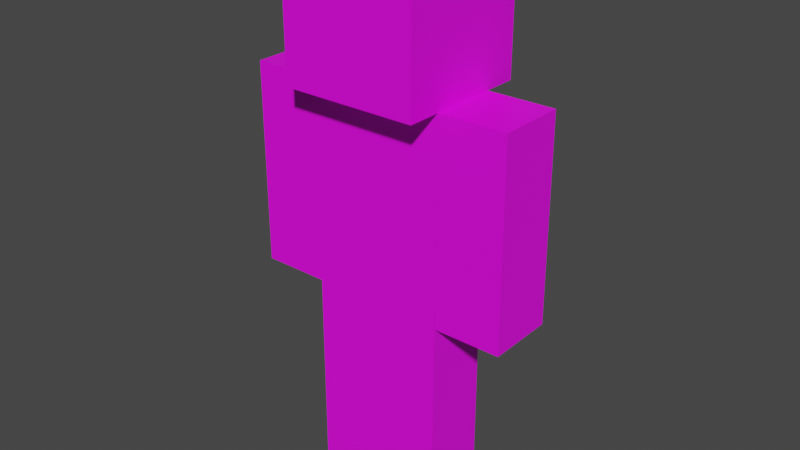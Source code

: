 # Source: player.blend  (saved by Blender 3.5.10; exported with 4.5.12 LTS)
import bpy
from mathutils import Matrix  # noqa: F401  (used for matrix-valued properties, if any)

bpy.ops.wm.read_factory_settings(use_empty=True)
scene = bpy.context.scene
scene.name = 'Scene'

# ---- collections
col_collection = bpy.data.collections.new('Collection'); scene.collection.children.link(col_collection)

# ---- images (referenced by path relative to the original .blend; pixels are not part of the script)
import os
ASSET_DIR = os.environ.get("B2B_ASSET_DIR", "")  # directory of the original .blend (textures are referenced by path, not embedded)
HERE = os.path.dirname(os.path.abspath(__file__))  # packed textures are extracted next to this script under _unpacked/

def load_image(name, relpath, width, height, colorspace="sRGB"):
    """Load a texture the original file referenced (path relative to the .blend, or extracted next to this script)."""
    p = next((c for c in (os.path.join(HERE, relpath), os.path.join(ASSET_DIR, relpath)) if relpath and os.path.exists(c)), "")
    if p:
        img = bpy.data.images.load(p, check_existing=True)
        img.name = name
    else:  # same state as the original file: an image datablock whose file is absent (Cycles renders it pink)
        img = bpy.data.images.new(name, width, height)
        img.source = "FILE"
        img.filepath = "//" + (relpath or name)
    img.colorspace_settings.name = colorspace
    return img
img_2023_02_24_classic_steve_21365069_png = load_image('2023_02_24_classic-steve-21365069.png', '2023_02_24_classic-steve-21365069.png', 1024, 1024, 'sRGB')

# ---- materials (node trees are filled in below, after node groups)
mat_skin = bpy.data.materials.new('skin')
mat_skin.use_backface_culling = True
mat_skin.use_transparent_shadow = False

# ---- material node trees
mat_skin.use_nodes = True; mat_skin.node_tree.nodes.clear()
_N = mat_skin.node_tree.nodes; _L = mat_skin.node_tree.links
n0 = _N.new('ShaderNodeBsdfPrincipled'); n0.name = 'Principled BSDF'; n0.location = (10, 300)
n0.distribution = 'GGX'
n0.subsurface_method = 'RANDOM_WALK_SKIN'
n0.inputs[3].default_value = 1.45
n0.inputs[27].default_value = (0.0, 0.0, 0.0, 1.0)
n0.inputs[28].default_value = 1.0
n1 = _N.new('ShaderNodeOutputMaterial'); n1.name = 'Material Output'; n1.location = (300, 300)
n2 = _N.new('ShaderNodeTexImage'); n2.name = 'Image Texture'; n2.location = (-300, 109)
n2.image = img_2023_02_24_classic_steve_21365069_png
n2.interpolation = 'Closest'
_L.new(n0.outputs[0], n1.inputs[0])
_L.new(n2.outputs[0], n0.inputs[0])
n1.is_active_output = True

# ---- world
world_world = bpy.data.worlds.new('World'); scene.world = world_world
world_world.use_nodes = True; world_world.node_tree.nodes.clear()
_N = world_world.node_tree.nodes; _L = world_world.node_tree.links
n0 = _N.new('ShaderNodeOutputWorld'); n0.name = 'World Output'; n0.location = (300, 300)
n1 = _N.new('ShaderNodeBackground'); n1.name = 'Background'; n1.location = (10, 300)
n1.inputs[0].default_value = (0.05088, 0.05088, 0.05088, 1.0)
_L.new(n1.outputs[0], n0.inputs[0])
n0.is_active_output = True
world_world.color = (0.05088, 0.05088, 0.05088)
world_world.use_sun_shadow = False
world_world.sun_shadow_jitter_overblur = 0.0

# ---- meshes
me_cube = bpy.data.meshes.new('Cube')
me_cube.from_pydata([(0.125, 0.25, 0.75), (0.125, 0.25, 0.0), (0.125, -0.25, 0.75), (0.125, -0.25, 0.0), (-0.125, 0.25, 0.75), (-0.125, 0.25, 0.0), (-0.125, -0.25, 0.75), (-0.125, -0.25, 0.0)], [], [(0, 4, 6, 2), (3, 2, 6, 7), (7, 6, 4, 5), (5, 1, 3, 7), (1, 0, 2, 3), (5, 4, 0, 1)])
_uv = me_cube.uv_layers.new(name='UVMap')
_uv.uv.foreach_set('vector', [0.4375, 0.6875, 0.4375, 0.75, 0.3125, 0.75, 0.3125, 0.6875, 0.3125, 0.5, 0.3125, 0.6875, 0.25, 0.6875, 0.25, 0.5, 0.625, 0.5, 0.625, 0.6875, 0.5, 0.6875, 0.5, 0.5, 0.5625, 0.6875, 0.5625, 0.75, 0.4375, 0.75, 0.4375, 0.6875, 0.4375, 0.5, 0.4375, 0.6875, 0.3125, 0.6875, 0.3125, 0.5, 0.5, 0.5, 0.5, 0.6875, 0.4375, 0.6875, 0.4375, 0.5])
me_cube.materials.append(mat_skin)
me_cube.use_mirror_vertex_groups = False
me_cube.update()
me_cube_001 = bpy.data.meshes.new('Cube.001')
me_cube_001.from_pydata([(-0.125, -0.125, -0.75), (-0.125, -0.125, 0.0), (-0.125, 0.125, -0.75), (-0.125, 0.125, 0.0), (0.125, -0.125, -0.75), (0.125, -0.125, 0.0), (0.125, 0.125, -0.75), (0.125, 0.125, 0.0)], [], [(0, 1, 3, 2), (2, 3, 7, 6), (6, 7, 5, 4), (4, 5, 1, 0), (2, 6, 4, 0), (7, 3, 1, 5)])
_uv = me_cube_001.uv_layers.new(name='UVMap')
_uv.uv.foreach_set('vector', [0.25, 0.5, 0.25, 0.6875, 0.1875, 0.6875, 0.1875, 0.5, 0.1875, 0.5, 0.1875, 0.6875, 0.125, 0.6875, 0.125, 0.5, 0.125, 0.5, 0.125, 0.6875, 0.0625, 0.6875, 0.0625, 0.5, 0.0625, 0.5, 0.0625, 0.6875, 0.0, 0.6875, 0.0, 0.5, 0.1875, 0.75, 0.125, 0.75, 0.125, 0.6875, 0.1875, 0.6875, 0.125, 0.6875, 0.125, 0.75, 0.0625, 0.75, 0.0625, 0.6875])
me_cube_001.materials.append(mat_skin)
me_cube_001.update()
me_cube_002 = bpy.data.meshes.new('Cube.002')
me_cube_002.from_pydata([(-0.125, -0.125, -0.75), (-0.125, -0.125, 0.0), (-0.125, 0.125, -0.75), (-0.125, 0.125, 0.0), (0.125, -0.125, -0.75), (0.125, -0.125, 0.0), (0.125, 0.125, -0.75), (0.125, 0.125, 0.0)], [], [(0, 1, 3, 2), (2, 3, 7, 6), (6, 7, 5, 4), (4, 5, 1, 0), (2, 6, 4, 0), (7, 3, 1, 5)])
_uv = me_cube_002.uv_layers.new(name='UVMap')
_uv.uv.foreach_set('vector', [0.5, -1.065e-05, 0.5, 0.1875, 0.4375, 0.1875, 0.4375, -1.065e-05, 0.4375, -1.065e-05, 0.4375, 0.1875, 0.375, 0.1875, 0.375, -1.065e-05, 0.375, -1.065e-05, 0.375, 0.1875, 0.3125, 0.1875, 0.3125, -1.065e-05, 0.3125, -1.065e-05, 0.3125, 0.1875, 0.25, 0.1875, 0.25, -1.065e-05, 0.4375, 0.25, 0.375, 0.25, 0.375, 0.1875, 0.4375, 0.1875, 0.375, 0.1875, 0.375, 0.25, 0.3125, 0.25, 0.3125, 0.1875])
me_cube_002.materials.append(mat_skin)
me_cube_002.update()
me_cube_003 = bpy.data.meshes.new('Cube.003')
me_cube_003.from_pydata([(-0.125, -0.125, -0.625), (-0.125, -0.125, 0.125), (-0.125, 0.125, -0.625), (-0.125, 0.125, 0.125), (0.125, -0.125, -0.625), (0.125, -0.125, 0.125), (0.125, 0.125, -0.625), (0.125, 0.125, 0.125)], [], [(0, 1, 3, 2), (2, 3, 7, 6), (6, 7, 5, 4), (4, 5, 1, 0), (2, 6, 4, 0), (7, 3, 1, 5)])
_uv = me_cube_003.uv_layers.new(name='UVMap')
_uv.uv.foreach_set('vector', [0.875, 0.5, 0.875, 0.6875, 0.8125, 0.6875, 0.8125, 0.5, 0.8125, 0.5, 0.8125, 0.6875, 0.75, 0.6875, 0.75, 0.5, 0.75, 0.5, 0.75, 0.6875, 0.6875, 0.6875, 0.6875, 0.5, 0.6875, 0.5, 0.6875, 0.6875, 0.625, 0.6875, 0.625, 0.5, 0.75, 0.6875, 0.8125, 0.6875, 0.8125, 0.75, 0.75, 0.75, 0.75, 0.6875, 0.75, 0.75, 0.6875, 0.75, 0.6875, 0.6875])
me_cube_003.materials.append(mat_skin)
me_cube_003.update()
me_cube_004 = bpy.data.meshes.new('Cube.004')
me_cube_004.from_pydata([(-0.125, -0.125, -0.625), (-0.125, -0.125, 0.125), (-0.125, 0.125, -0.625), (-0.125, 0.125, 0.125), (0.125, -0.125, -0.625), (0.125, -0.125, 0.125), (0.125, 0.125, -0.625), (0.125, 0.125, 0.125)], [], [(0, 1, 3, 2), (2, 3, 7, 6), (6, 7, 5, 4), (4, 5, 1, 0), (2, 6, 4, 0), (7, 3, 1, 5)])
_uv = me_cube_004.uv_layers.new(name='UVMap')
_uv.uv.foreach_set('vector', [0.75, -1.067e-05, 0.75, 0.1875, 0.6875, 0.1875, 0.6875, -1.067e-05, 0.6875, -1.067e-05, 0.6875, 0.1875, 0.625, 0.1875, 0.625, -1.067e-05, 0.625, -1.067e-05, 0.625, 0.1875, 0.5625, 0.1875, 0.5625, -1.067e-05, 0.5625, -1.067e-05, 0.5625, 0.1875, 0.5, 0.1875, 0.5, -1.067e-05, 0.625, 0.1875, 0.6875, 0.1875, 0.6875, 0.25, 0.625, 0.25, 0.625, 0.1875, 0.625, 0.25, 0.5625, 0.25, 0.5625, 0.1875])
me_cube_004.materials.append(mat_skin)
me_cube_004.update()
me_cube_005 = bpy.data.meshes.new('Cube.005')
me_cube_005.from_pydata([(-1.0, -1.0, 0.0), (-1.0, -1.0, 2.0), (-1.0, 1.0, 0.0), (-1.0, 1.0, 2.0), (1.0, -1.0, 0.0), (1.0, -1.0, 2.0), (1.0, 1.0, 0.0), (1.0, 1.0, 2.0)], [], [(0, 1, 3, 2), (2, 3, 7, 6), (6, 7, 5, 4), (4, 5, 1, 0), (2, 6, 4, 0), (7, 3, 1, 5)])
_uv = me_cube_005.uv_layers.new(name='UVMap')
_uv.uv.foreach_set('vector', [0.375, 0.0, 0.625, 0.0, 0.625, 0.25, 0.375, 0.25, 0.375, 0.25, 0.625, 0.25, 0.625, 0.5, 0.375, 0.5, 0.375, 0.5, 0.625, 0.5, 0.625, 0.75, 0.375, 0.75, 0.375, 0.75, 0.625, 0.75, 0.625, 1.0, 0.375, 1.0, 0.125, 0.5, 0.375, 0.5, 0.375, 0.75, 0.125, 0.75, 0.625, 0.5, 0.875, 0.5, 0.875, 0.75, 0.625, 0.75])
me_cube_005.materials.append(mat_skin)
me_cube_005.update()

# ---- objects
ob_cube = bpy.data.objects.new('Cube', me_cube)
ob_cube_001 = bpy.data.objects.new('Cube.001', me_cube_001)
ob_cube_002 = bpy.data.objects.new('Cube.002', me_cube_002)
ob_cube_003 = bpy.data.objects.new('Cube.003', me_cube_003)
ob_cube_004 = bpy.data.objects.new('Cube.004', me_cube_004)
ob_cube_005 = bpy.data.objects.new('Cube.005', me_cube_005)

# ---- transforms, parenting, visibility, modifiers, constraints
ob_cube.location = (0.0, 0.0, 0.675)
ob_cube.rotation_euler = (0.0, -0.0, 1.571)
ob_cube.scale = (0.9005, 0.9005, 0.9005)
ob_cube.lock_rotations_4d = False
ob_cube.empty_display_type = 'ARROWS'
ob_cube.lineart.crease_threshold = 0.0
ob_cube_001.location = (0.1126, 7.451e-09, 0.6751)
ob_cube_001.rotation_euler = (0.0, -0.0, 1.571)
ob_cube_001.scale = (0.9005, 0.9005, 0.9005)
ob_cube_002.location = (-0.1126, -7.451e-09, 0.675)
ob_cube_002.rotation_euler = (0.0, -0.0, 1.571)
ob_cube_002.scale = (0.9005, 0.9005, 0.9005)
ob_cube_003.location = (0.3377, 0.0, 1.238)
ob_cube_003.rotation_euler = (0.0, -0.004637, 0.0)
ob_cube_003.scale = (0.9005, 0.9005, 0.9005)
ob_cube_004.location = (-0.3377, 0.0, 1.238)
ob_cube_004.rotation_euler = (0.0, -0.0, 1.571)
ob_cube_004.scale = (0.9005, 0.9005, 0.9005)
ob_cube_005.location = (0.0, 0.0, 1.35)
ob_cube_005.rotation_euler = (0.0, -0.0, 1.571)
ob_cube_005.scale = (0.2251, 0.2251, 0.2251)

# ---- collection membership
col_collection.objects.link(ob_cube)
col_collection.objects.link(ob_cube_001)
col_collection.objects.link(ob_cube_002)
col_collection.objects.link(ob_cube_003)
col_collection.objects.link(ob_cube_004)
col_collection.objects.link(ob_cube_005)

# ---- scene / render settings (as saved in the file)
scene.frame_start = 1; scene.frame_end = 250; scene.frame_set(5)
scene.render.engine = 'BLENDER_EEVEE_NEXT'
scene.cycles.sampling_pattern = 'TABULATED_SOBOL'
scene.cycles.use_light_tree = False
scene.view_settings.view_transform = 'Filmic'
bpy.context.view_layer.update()

# ---- added for rendering (the .blend has no active camera and no usable light): camera, sun
cam_auto = bpy.data.cameras.new('AutoCamera')
cam_auto.lens = 50.0
cam_auto.sensor_width = 36.0
cam_auto.clip_end = 1000.0
ob_auto_camera = bpy.data.objects.new('AutoCamera', cam_auto)
scene.collection.objects.link(ob_auto_camera)
ob_auto_camera.location = (1.91105, -2.29169, 2.42773)
ob_auto_camera.rotation_euler = (1.09748, -7.21219e-08, 0.694738)
scene.camera = ob_auto_camera
light_auto_sun = bpy.data.lights.new('AutoSun', 'SUN')
light_auto_sun.energy = 3.0
light_auto_sun.angle = 0.0523599
ob_auto_sun = bpy.data.objects.new('AutoSun', light_auto_sun)
scene.collection.objects.link(ob_auto_sun)
ob_auto_sun.rotation_euler = (0.872665, 0.174533, 0.523599)
bpy.context.view_layer.update()
